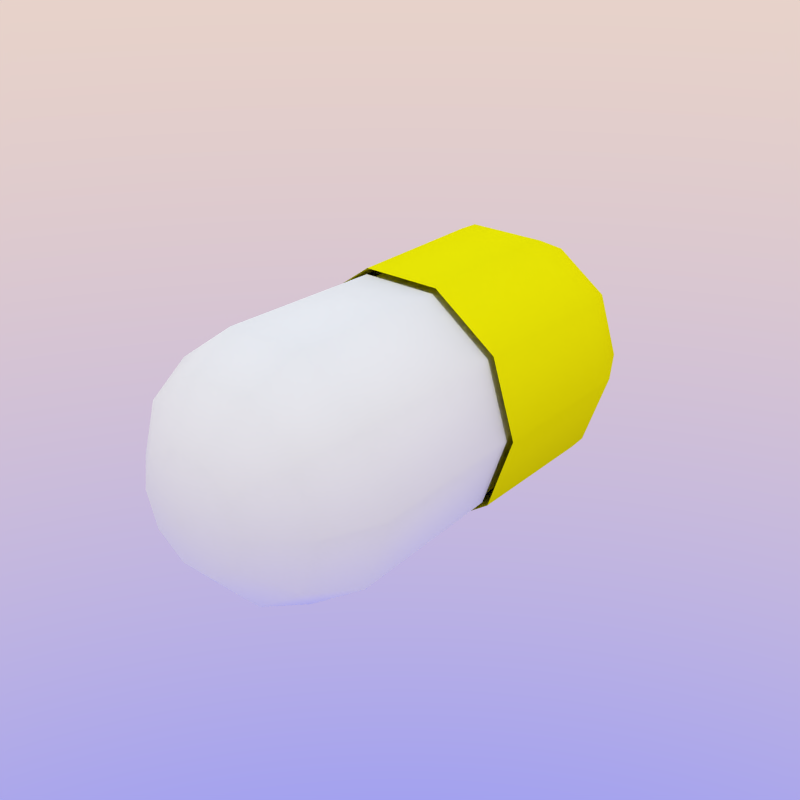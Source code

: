 # Source: Pill3.blend  (saved by Blender 2.77.0; exported with 4.5.12 LTS)
import bpy
from mathutils import Matrix  # noqa: F401  (used for matrix-valued properties, if any)

bpy.ops.wm.read_factory_settings(use_empty=True)
scene = bpy.context.scene
scene.name = 'Scene'

# ---- collections
col_collection_1 = bpy.data.collections.new('Collection 1'); scene.collection.children.link(col_collection_1)

# ---- materials (node trees are filled in below, after node groups)
mat_pillwhite = bpy.data.materials.new('PillWhite')
mat_pillwhite.alpha_threshold = 0.0
mat_pillwhite.use_transparent_shadow = False
mat_pillwhite.diffuse_color = (1.0, 1.0, 1.0, 1.0)
mat_pillwhite.roughness = 0.5
mat_pillyellow = bpy.data.materials.new('PillYellow')
mat_pillyellow.alpha_threshold = 0.0
mat_pillyellow.use_transparent_shadow = False
mat_pillyellow.diffuse_color = (1.0, 0.9456, 0.002354, 1.0)
mat_pillyellow.roughness = 0.5

# ---- material node trees

# ---- world
world_world = bpy.data.worlds.new('World'); scene.world = world_world
world_world.use_nodes = True; world_world.node_tree.nodes.clear()
_N = world_world.node_tree.nodes; _L = world_world.node_tree.links
n0 = _N.new('ShaderNodeOutputWorld'); n0.name = 'World Output'; n0.location = (300, 300)
n1 = _N.new('ShaderNodeBackground'); n1.name = 'Background'; n1.location = (10, 300)
n1.inputs[1].default_value = 3.0
n2 = _N.new('ShaderNodeTexSky'); n2.name = 'Sky Texture'; n2.location = (-190, 300)
n2.sky_type = 'HOSEK_WILKIE'
n2.turbidity = 10.0
n2.ground_albedo = 1.0
n2.sun_elevation = 1.571
_L.new(n1.outputs[0], n0.inputs[0])
_L.new(n2.outputs[0], n1.inputs[0])
n0.is_active_output = True
world_world.color = (0.42, 0.42, 0.42)
world_world.use_sun_shadow = False
world_world.sun_shadow_jitter_overblur = 0.0
world_world.cycles.sampling_method = 'NONE'
world_world.cycles.sample_map_resolution = 256

# ---- meshes
me_sphere = bpy.data.meshes.new('Sphere')
me_sphere.from_pydata([(-1.532e-07, 7.91e-08, -1.984), (-0.8003, 0.5815, -1.195), (-0.6418, 0.4663, -1.602), (-0.3562, 0.2588, -1.883), (-0.3057, 0.9408, -1.195), (-0.2451, 0.7545, -1.602), (-0.136, 0.4187, -1.883), (0.3057, 0.9408, -1.195), (0.2451, 0.7545, -1.602), (0.136, 0.4187, -1.883), (0.8003, 0.5815, -1.195), (0.6418, 0.4663, -1.602), (0.3562, 0.2588, -1.883), (0.9892, 4.952e-08, -1.195), (0.7933, 1.1e-07, -1.602), (0.4403, 1.1e-07, -1.883), (0.8003, -0.5815, -1.195), (0.6418, -0.4663, -1.602), (0.3562, -0.2588, -1.883), (0.3057, -0.9408, -1.195), (0.2451, -0.7545, -1.602), (0.136, -0.4187, -1.883), (-0.3057, -0.9408, -1.195), (-0.2451, -0.7545, -1.602), (-0.136, -0.4187, -1.883), (-0.8003, -0.5815, -1.195), (-0.6418, -0.4663, -1.602), (-0.3562, -0.2588, -1.883), (-0.9892, 1.928e-08, -1.195), (-0.7933, -1.096e-08, -1.602), (-0.4403, 4.16e-09, -1.883), (-0.8003, 0.5815, 0.07864), (-0.3057, 0.9408, 0.07864), (0.3057, 0.9408, 0.07864), (0.8003, 0.5815, 0.07864), (0.9892, -2.958e-08, 0.07864), (0.8003, -0.5815, 0.07864), (0.3057, -0.9408, 0.07864), (-0.3057, -0.9408, 0.07864), (-0.8003, -0.5815, 0.07864), (-0.9892, -5.982e-08, 0.07864), (-0.8003, 0.5815, 0.05859), (-0.3057, 0.9408, 0.05859), (0.3057, 0.9408, 0.05859), (0.8003, 0.5815, 0.05859), (0.9892, -2.833e-08, 0.05859), (0.8003, -0.5815, 0.05859), (0.3057, -0.9408, 0.05859), (-0.3057, -0.9408, 0.05859), (-0.8003, -0.5815, 0.05859), (-0.9892, -5.857e-08, 0.05859), (-0.8061, 0.5857, -1.03), (-0.3079, 0.9476, -1.03), (0.3079, 0.9476, -1.03), (0.8061, 0.5857, -1.03), (0.9964, 3.837e-08, -1.03), (0.8061, -0.5857, -1.03), (0.3079, -0.9476, -1.03), (-0.3079, -0.9476, -1.03), (-0.8061, -0.5857, -1.03), (-0.9964, 7.915e-09, -1.03), (-0.4339, -8.715e-08, 2.055), (-0.351, 0.255, 2.055), (-0.6325, 0.4595, 1.778), (-0.7887, 0.573, 1.377), (-0.1341, 0.4126, 2.055), (-0.2416, 0.7436, 1.778), (-0.3013, 0.9272, 1.377), (0.1341, 0.4126, 2.055), (0.2416, 0.7436, 1.778), (0.3013, 0.9272, 1.377), (-2.732e-07, -1.759e-07, 2.154), (0.351, 0.255, 2.055), (0.6325, 0.4595, 1.778), (0.7887, 0.573, 1.377), (0.4339, -8.65e-08, 2.055), (0.7818, -5.67e-08, 1.778), (0.9749, -1.163e-07, 1.377), (0.351, -0.255, 2.055), (0.6325, -0.4595, 1.778), (0.7887, -0.573, 1.377), (0.1341, -0.4126, 2.055), (0.2416, -0.7436, 1.778), (0.3013, -0.9272, 1.377), (-0.1341, -0.4126, 2.055), (-0.2416, -0.7436, 1.778), (-0.3013, -0.9272, 1.377), (-0.351, -0.255, 2.055), (-0.6325, -0.4595, 1.778), (-0.7887, -0.573, 1.377), (-0.7818, -1.759e-07, 1.778), (-0.9749, -1.461e-07, 1.377), (-0.7373, 0.5357, 0.06818), (-0.2816, 0.8668, 0.06818), (0.2816, 0.8668, 0.06818), (0.7373, 0.5357, 0.06818), (0.9114, -1.961e-08, 0.06818), (0.7373, -0.5357, 0.06818), (0.2816, -0.8668, 0.06818), (-0.2816, -0.8668, 0.06818), (-0.7373, -0.5357, 0.06818), (-0.9114, -4.747e-08, 0.06818), (-0.7371, 0.5355, -1.097), (-0.2815, 0.8665, -1.097), (0.2815, 0.8665, -1.097), (0.7371, 0.5355, -1.097), (0.9111, -2.084e-07, -1.097), (0.7371, -0.5355, -1.097), (0.2815, -0.8665, -1.097), (-0.2815, -0.8665, -1.097), (-0.7371, -0.5355, -1.097), (-0.9111, -2.363e-07, -1.097), (-0.7683, 0.5582, 0.09652), (-0.2935, 0.9032, 0.09652), (0.2935, 0.9032, 0.09652), (0.7683, 0.5582, 0.09652), (0.9497, -2.013e-08, 0.09652), (0.7683, -0.5582, 0.09652), (0.2935, -0.9032, 0.09652), (-0.2935, -0.9032, 0.09652), (-0.7683, -0.5582, 0.09652), (-0.9497, -4.916e-08, 0.09652), (-0.722, 0.5245, -1.147), (-0.2758, 0.8487, -1.147), (0.2758, 0.8487, -1.147), (0.722, 0.5245, -1.147), (0.8924, -2.168e-07, -1.147), (0.722, -0.5245, -1.147), (0.2758, -0.8487, -1.147), (-0.2758, -0.8487, -1.147), (-0.722, -0.5245, -1.147), (-0.8924, -2.441e-07, -1.147)], [], [(3, 2, 5, 6), (2, 1, 4, 5), (6, 5, 8, 9), (5, 4, 7, 8), (9, 8, 11, 12), (8, 7, 10, 11), (12, 11, 14, 15), (11, 10, 13, 14), (15, 14, 17, 18), (14, 13, 16, 17), (18, 17, 20, 21), (17, 16, 19, 20), (21, 20, 23, 24), (20, 19, 22, 23), (24, 23, 26, 27), (23, 22, 25, 26), (27, 26, 29, 30), (26, 25, 28, 29), (0, 30, 3), (30, 29, 2, 3), (29, 28, 1, 2), (0, 3, 6), (0, 6, 9), (0, 9, 12), (0, 12, 15), (0, 15, 18), (0, 18, 21), (0, 21, 24), (0, 24, 27), (0, 27, 30), (50, 40, 31, 41), (49, 39, 40, 50), (48, 38, 39, 49), (47, 37, 38, 48), (46, 36, 37, 47), (45, 35, 36, 46), (44, 34, 35, 45), (43, 33, 34, 44), (42, 32, 33, 43), (41, 31, 32, 42), (51, 41, 42, 52), (52, 42, 43, 53), (53, 43, 44, 54), (54, 44, 45, 55), (55, 45, 46, 56), (56, 46, 47, 57), (57, 47, 48, 58), (58, 48, 49, 59), (59, 49, 50, 60), (60, 50, 41, 51), (51, 52, 4, 1), (52, 53, 7, 4), (53, 54, 10, 7), (54, 55, 13, 10), (55, 56, 16, 13), (56, 57, 19, 16), (57, 58, 22, 19), (58, 59, 25, 22), (59, 60, 28, 25), (60, 51, 1, 28), (112, 64, 67, 113), (64, 63, 66, 67), (63, 62, 65, 66), (113, 67, 70, 114), (67, 66, 69, 70), (66, 65, 68, 69), (114, 70, 74, 115), (70, 69, 73, 74), (69, 68, 72, 73), (115, 74, 77, 116), (74, 73, 76, 77), (73, 72, 75, 76), (116, 77, 80, 117), (77, 76, 79, 80), (76, 75, 78, 79), (117, 80, 83, 118), (80, 79, 82, 83), (79, 78, 81, 82), (118, 83, 86, 119), (83, 82, 85, 86), (82, 81, 84, 85), (119, 86, 89, 120), (86, 85, 88, 89), (85, 84, 87, 88), (120, 89, 91, 121), (89, 88, 90, 91), (121, 91, 64, 112), (91, 90, 63, 64), (90, 61, 62, 63), (61, 71, 62), (62, 71, 65), (65, 71, 68), (68, 71, 72), (72, 71, 75), (75, 71, 78), (78, 71, 81), (81, 71, 84), (84, 71, 87), (88, 87, 61, 90), (87, 71, 61), (92, 93, 103, 102), (93, 94, 104, 103), (94, 95, 105, 104), (95, 96, 106, 105), (96, 97, 107, 106), (97, 98, 108, 107), (98, 99, 109, 108), (99, 100, 110, 109), (100, 101, 111, 110), (101, 92, 102, 111), (101, 121, 112, 92), (100, 120, 121, 101), (99, 119, 120, 100), (98, 118, 119, 99), (97, 117, 118, 98), (96, 116, 117, 97), (95, 115, 116, 96), (94, 114, 115, 95), (93, 113, 114, 94), (92, 112, 113, 93), (102, 103, 123, 122), (103, 104, 124, 123), (104, 105, 125, 124), (105, 106, 126, 125), (106, 107, 127, 126), (107, 108, 128, 127), (108, 109, 129, 128), (109, 110, 130, 129), (110, 111, 131, 130), (111, 102, 122, 131)])
me_sphere.polygons.foreach_set('use_smooth', [True] * 130)
me_sphere.polygons.foreach_set('material_index', [1, 1, 1, 1, 1, 1, 1, 1, 1, 1, 1, 1, 1, 1, 1, 1, 1, 1, 1, 1, 1, 1, 1, 1, 1, 1, 1, 1, 1, 1, 1, 1, 1, 1, 1, 1, 1, 1, 1, 1, 1, 1, 1, 1, 1, 1, 1, 1, 1, 1, 1, 1, 1, 1, 1, 1, 1, 1, 1, 1, 0, 0, 0, 0, 0, 0, 0, 0, 0, 0, 0, 0, 0, 0, 0, 0, 0, 0, 0, 0, 0, 0, 0, 0, 0, 0, 0, 0, 0, 0, 0, 0, 0, 0, 0, 0, 0, 0, 0, 0, 0, 0, 0, 0, 0, 0, 0, 0, 0, 0, 0, 0, 0, 0, 0, 0, 0, 0, 0, 0, 0, 0, 0, 0, 0, 0, 0, 0, 0, 0])
me_sphere.materials.append(mat_pillwhite)
me_sphere.materials.append(mat_pillyellow)
me_sphere.use_remesh_preserve_volume = False
me_sphere.use_remesh_preserve_attributes = False
me_sphere.use_mirror_vertex_groups = False
me_sphere.update()

# ---- objects
ob_sphere = bpy.data.objects.new('Sphere', me_sphere)

# ---- transforms, parenting, visibility, modifiers, constraints
ob_sphere.location = (0.0, 0.06174, 0.3577)
ob_sphere.rotation_euler = (1.571, -0.0, 0.0)
ob_sphere.scale = (0.3887, 0.3887, 0.3887)
ob_sphere.lineart.crease_threshold = 0.0

# ---- collection membership
col_collection_1.objects.link(ob_sphere)

# ---- scene / render settings (as saved in the file)
scene.frame_start = 1; scene.frame_end = 250; scene.frame_set(1)
scene.render.engine = 'BLENDER_EEVEE_NEXT'
scene.render.resolution_y = 1920
scene.render.dither_intensity = 0.0
scene.cycles.use_denoising = False
scene.cycles.samples = 150
scene.cycles.sampling_pattern = 'TABULATED_SOBOL'
scene.cycles.light_sampling_threshold = 0.0
scene.cycles.use_adaptive_sampling = False
scene.cycles.use_light_tree = False
scene.cycles.blur_glossy = 0.0
scene.cycles.pixel_filter_type = 'GAUSSIAN'
scene.cycles.sample_clamp_indirect = 0.0
scene.view_settings.view_transform = 'Standard'
bpy.context.view_layer.update()

# ---- added for rendering (the .blend has no active camera): camera
cam_auto = bpy.data.cameras.new('AutoCamera')
cam_auto.lens = 50.0
cam_auto.sensor_width = 36.0
cam_auto.clip_end = 1000.0
ob_auto_camera = bpy.data.objects.new('AutoCamera', cam_auto)
scene.collection.objects.link(ob_auto_camera)
ob_auto_camera.location = (1.78673, -2.1155, 1.78711)
ob_auto_camera.rotation_euler = (1.09748, -7.21219e-08, 0.694738)
scene.camera = ob_auto_camera
bpy.context.view_layer.update()
